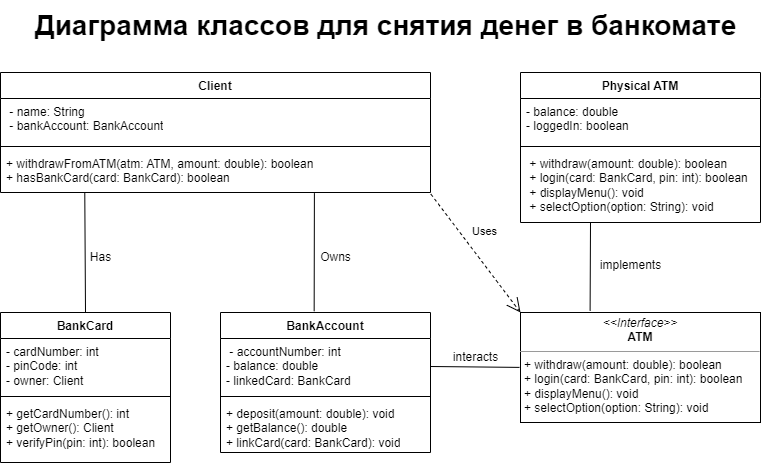

The diagram above was exported from draw.io. Its source (the exported page's mxGraphModel, read from the mxfile embedded in the PNG):
<mxGraphModel dx="1313" dy="1847" grid="1" gridSize="10" guides="1" tooltips="1" connect="1" arrows="1" fold="1" page="1" pageScale="1" pageWidth="827" pageHeight="1169" math="0" shadow="0">
  <root>
    <mxCell id="WIyWlLk6GJQsqaUBKTNV-0" />
    <mxCell id="WIyWlLk6GJQsqaUBKTNV-1" parent="WIyWlLk6GJQsqaUBKTNV-0" />
    <mxCell id="S1gLuU96oyrLCUb-tbSe-0" value="BankAccount" style="swimlane;fontStyle=1;align=center;verticalAlign=top;childLayout=stackLayout;horizontal=1;startSize=26;horizontalStack=0;resizeParent=1;resizeParentMax=0;resizeLast=0;collapsible=1;marginBottom=0;whiteSpace=wrap;html=1;" vertex="1" parent="WIyWlLk6GJQsqaUBKTNV-1">
      <mxGeometry x="230" y="220" width="210" height="140" as="geometry" />
    </mxCell>
    <mxCell id="S1gLuU96oyrLCUb-tbSe-1" value="&lt;div&gt;&amp;nbsp;- accountNumber: int&lt;/div&gt;&lt;div&gt;- balance: double&lt;/div&gt;&lt;div&gt;- linkedCard: BankCard&lt;/div&gt;" style="text;strokeColor=none;fillColor=none;align=left;verticalAlign=top;spacingLeft=4;spacingRight=4;overflow=hidden;rotatable=0;points=[[0,0.5],[1,0.5]];portConstraint=eastwest;whiteSpace=wrap;html=1;" vertex="1" parent="S1gLuU96oyrLCUb-tbSe-0">
      <mxGeometry y="26" width="210" height="54" as="geometry" />
    </mxCell>
    <mxCell id="S1gLuU96oyrLCUb-tbSe-2" value="" style="line;strokeWidth=1;fillColor=none;align=left;verticalAlign=middle;spacingTop=-1;spacingLeft=3;spacingRight=3;rotatable=0;labelPosition=right;points=[];portConstraint=eastwest;strokeColor=inherit;" vertex="1" parent="S1gLuU96oyrLCUb-tbSe-0">
      <mxGeometry y="80" width="210" height="8" as="geometry" />
    </mxCell>
    <mxCell id="S1gLuU96oyrLCUb-tbSe-3" value="&lt;div&gt;+ deposit(amount: double): void&lt;/div&gt;&lt;div&gt;+ getBalance(): double&lt;/div&gt;&lt;div&gt;+ linkCard(card: BankCard): void&lt;/div&gt;" style="text;strokeColor=none;fillColor=none;align=left;verticalAlign=top;spacingLeft=4;spacingRight=4;overflow=hidden;rotatable=0;points=[[0,0.5],[1,0.5]];portConstraint=eastwest;whiteSpace=wrap;html=1;" vertex="1" parent="S1gLuU96oyrLCUb-tbSe-0">
      <mxGeometry y="88" width="210" height="52" as="geometry" />
    </mxCell>
    <mxCell id="S1gLuU96oyrLCUb-tbSe-4" value="BankCard" style="swimlane;fontStyle=1;align=center;verticalAlign=top;childLayout=stackLayout;horizontal=1;startSize=26;horizontalStack=0;resizeParent=1;resizeParentMax=0;resizeLast=0;collapsible=1;marginBottom=0;whiteSpace=wrap;html=1;" vertex="1" parent="WIyWlLk6GJQsqaUBKTNV-1">
      <mxGeometry x="10" y="220" width="170" height="150" as="geometry" />
    </mxCell>
    <mxCell id="S1gLuU96oyrLCUb-tbSe-5" value="&lt;div&gt;- cardNumber: int&lt;/div&gt;&lt;div&gt;- pinCode: int&lt;/div&gt;&lt;div&gt;- owner: Client&lt;/div&gt;" style="text;strokeColor=none;fillColor=none;align=left;verticalAlign=top;spacingLeft=4;spacingRight=4;overflow=hidden;rotatable=0;points=[[0,0.5],[1,0.5]];portConstraint=eastwest;whiteSpace=wrap;html=1;" vertex="1" parent="S1gLuU96oyrLCUb-tbSe-4">
      <mxGeometry y="26" width="170" height="54" as="geometry" />
    </mxCell>
    <mxCell id="S1gLuU96oyrLCUb-tbSe-6" value="" style="line;strokeWidth=1;fillColor=none;align=left;verticalAlign=middle;spacingTop=-1;spacingLeft=3;spacingRight=3;rotatable=0;labelPosition=right;points=[];portConstraint=eastwest;strokeColor=inherit;" vertex="1" parent="S1gLuU96oyrLCUb-tbSe-4">
      <mxGeometry y="80" width="170" height="8" as="geometry" />
    </mxCell>
    <mxCell id="S1gLuU96oyrLCUb-tbSe-7" value="&lt;div&gt;+ getCardNumber(): int&lt;/div&gt;&lt;div&gt;+ getOwner(): Client&lt;/div&gt;&lt;div&gt;+ verifyPin(pin: int): boolean&lt;/div&gt;" style="text;strokeColor=none;fillColor=none;align=left;verticalAlign=top;spacingLeft=4;spacingRight=4;overflow=hidden;rotatable=0;points=[[0,0.5],[1,0.5]];portConstraint=eastwest;whiteSpace=wrap;html=1;" vertex="1" parent="S1gLuU96oyrLCUb-tbSe-4">
      <mxGeometry y="88" width="170" height="62" as="geometry" />
    </mxCell>
    <mxCell id="S1gLuU96oyrLCUb-tbSe-8" value="Physical ATM" style="swimlane;fontStyle=1;align=center;verticalAlign=top;childLayout=stackLayout;horizontal=1;startSize=26;horizontalStack=0;resizeParent=1;resizeParentMax=0;resizeLast=0;collapsible=1;marginBottom=0;whiteSpace=wrap;html=1;" vertex="1" parent="WIyWlLk6GJQsqaUBKTNV-1">
      <mxGeometry x="530" y="-20" width="240" height="150" as="geometry" />
    </mxCell>
    <mxCell id="S1gLuU96oyrLCUb-tbSe-9" value="&lt;div&gt;- balance: double&lt;/div&gt;&lt;div&gt;- loggedIn: boolean&lt;/div&gt;" style="text;strokeColor=none;fillColor=none;align=left;verticalAlign=top;spacingLeft=4;spacingRight=4;overflow=hidden;rotatable=0;points=[[0,0.5],[1,0.5]];portConstraint=eastwest;whiteSpace=wrap;html=1;" vertex="1" parent="S1gLuU96oyrLCUb-tbSe-8">
      <mxGeometry y="26" width="240" height="44" as="geometry" />
    </mxCell>
    <mxCell id="S1gLuU96oyrLCUb-tbSe-10" value="" style="line;strokeWidth=1;fillColor=none;align=left;verticalAlign=middle;spacingTop=-1;spacingLeft=3;spacingRight=3;rotatable=0;labelPosition=right;points=[];portConstraint=eastwest;strokeColor=inherit;" vertex="1" parent="S1gLuU96oyrLCUb-tbSe-8">
      <mxGeometry y="70" width="240" height="8" as="geometry" />
    </mxCell>
    <mxCell id="S1gLuU96oyrLCUb-tbSe-11" value="&lt;div&gt;&amp;nbsp;+ withdraw(amount: double): boolean&lt;/div&gt;&lt;div&gt;&amp;nbsp;+ login(card: BankCard, pin: int): boolean&lt;/div&gt;&lt;div&gt;&amp;nbsp;+ displayMenu(): void&lt;/div&gt;&lt;div&gt;&amp;nbsp;+ selectOption(option: String): void&lt;/div&gt;" style="text;strokeColor=none;fillColor=none;align=left;verticalAlign=top;spacingLeft=4;spacingRight=4;overflow=hidden;rotatable=0;points=[[0,0.5],[1,0.5]];portConstraint=eastwest;whiteSpace=wrap;html=1;" vertex="1" parent="S1gLuU96oyrLCUb-tbSe-8">
      <mxGeometry y="78" width="240" height="72" as="geometry" />
    </mxCell>
    <mxCell id="S1gLuU96oyrLCUb-tbSe-12" value="Client" style="swimlane;fontStyle=1;align=center;verticalAlign=top;childLayout=stackLayout;horizontal=1;startSize=26;horizontalStack=0;resizeParent=1;resizeParentMax=0;resizeLast=0;collapsible=1;marginBottom=0;whiteSpace=wrap;html=1;" vertex="1" parent="WIyWlLk6GJQsqaUBKTNV-1">
      <mxGeometry x="10" y="-20" width="430" height="120" as="geometry" />
    </mxCell>
    <mxCell id="S1gLuU96oyrLCUb-tbSe-13" value="&lt;div&gt;&amp;nbsp;- name: String&lt;/div&gt;&lt;div&gt;&amp;nbsp;- bankAccount: BankAccount&lt;/div&gt;" style="text;strokeColor=none;fillColor=none;align=left;verticalAlign=top;spacingLeft=4;spacingRight=4;overflow=hidden;rotatable=0;points=[[0,0.5],[1,0.5]];portConstraint=eastwest;whiteSpace=wrap;html=1;" vertex="1" parent="S1gLuU96oyrLCUb-tbSe-12">
      <mxGeometry y="26" width="430" height="44" as="geometry" />
    </mxCell>
    <mxCell id="S1gLuU96oyrLCUb-tbSe-14" value="" style="line;strokeWidth=1;fillColor=none;align=left;verticalAlign=middle;spacingTop=-1;spacingLeft=3;spacingRight=3;rotatable=0;labelPosition=right;points=[];portConstraint=eastwest;strokeColor=inherit;" vertex="1" parent="S1gLuU96oyrLCUb-tbSe-12">
      <mxGeometry y="70" width="430" height="8" as="geometry" />
    </mxCell>
    <mxCell id="S1gLuU96oyrLCUb-tbSe-15" value="&lt;div&gt;+ withdrawFromATM(atm: ATM, amount: double): boolean&lt;/div&gt;&lt;div&gt;+ hasBankCard(card: BankCard): boolean&lt;/div&gt;" style="text;strokeColor=none;fillColor=none;align=left;verticalAlign=top;spacingLeft=4;spacingRight=4;overflow=hidden;rotatable=0;points=[[0,0.5],[1,0.5]];portConstraint=eastwest;whiteSpace=wrap;html=1;" vertex="1" parent="S1gLuU96oyrLCUb-tbSe-12">
      <mxGeometry y="78" width="430" height="42" as="geometry" />
    </mxCell>
    <mxCell id="S1gLuU96oyrLCUb-tbSe-18" value="" style="endArrow=none;html=1;rounded=0;exitX=0.446;exitY=-0.009;exitDx=0;exitDy=0;entryX=0.73;entryY=1.014;entryDx=0;entryDy=0;entryPerimeter=0;exitPerimeter=0;" edge="1" parent="WIyWlLk6GJQsqaUBKTNV-1" source="S1gLuU96oyrLCUb-tbSe-0" target="S1gLuU96oyrLCUb-tbSe-15">
      <mxGeometry width="50" height="50" relative="1" as="geometry">
        <mxPoint x="200" y="220" as="sourcePoint" />
        <mxPoint x="257" y="159" as="targetPoint" />
      </mxGeometry>
    </mxCell>
    <mxCell id="S1gLuU96oyrLCUb-tbSe-19" value="" style="endArrow=none;html=1;rounded=0;entryX=0.196;entryY=0.997;entryDx=0;entryDy=0;entryPerimeter=0;exitX=0.5;exitY=0;exitDx=0;exitDy=0;" edge="1" parent="WIyWlLk6GJQsqaUBKTNV-1" source="S1gLuU96oyrLCUb-tbSe-4" target="S1gLuU96oyrLCUb-tbSe-15">
      <mxGeometry width="50" height="50" relative="1" as="geometry">
        <mxPoint x="250" y="200" as="sourcePoint" />
        <mxPoint x="300" y="150" as="targetPoint" />
      </mxGeometry>
    </mxCell>
    <mxCell id="S1gLuU96oyrLCUb-tbSe-20" value="" style="endArrow=none;html=1;rounded=0;entryX=-0.004;entryY=0.499;entryDx=0;entryDy=0;exitX=1;exitY=0.5;exitDx=0;exitDy=0;entryPerimeter=0;" edge="1" parent="WIyWlLk6GJQsqaUBKTNV-1" target="S1gLuU96oyrLCUb-tbSe-26">
      <mxGeometry width="50" height="50" relative="1" as="geometry">
        <mxPoint x="440" y="274" as="sourcePoint" />
        <mxPoint x="530" y="276" as="targetPoint" />
      </mxGeometry>
    </mxCell>
    <mxCell id="S1gLuU96oyrLCUb-tbSe-21" value="" style="endArrow=none;html=1;rounded=0;exitX=0.29;exitY=-0.015;exitDx=0;exitDy=0;exitPerimeter=0;" edge="1" parent="WIyWlLk6GJQsqaUBKTNV-1" source="S1gLuU96oyrLCUb-tbSe-26">
      <mxGeometry width="50" height="50" relative="1" as="geometry">
        <mxPoint x="600" y="210" as="sourcePoint" />
        <mxPoint x="600" y="130" as="targetPoint" />
      </mxGeometry>
    </mxCell>
    <mxCell id="S1gLuU96oyrLCUb-tbSe-22" value="Uses" style="endArrow=open;endSize=12;dashed=1;html=1;rounded=0;exitX=1.001;exitY=1.04;exitDx=0;exitDy=0;exitPerimeter=0;entryX=0;entryY=0;entryDx=0;entryDy=0;" edge="1" parent="WIyWlLk6GJQsqaUBKTNV-1" source="S1gLuU96oyrLCUb-tbSe-15" target="S1gLuU96oyrLCUb-tbSe-26">
      <mxGeometry x="-0.1584" y="20" width="160" relative="1" as="geometry">
        <mxPoint x="260" y="200" as="sourcePoint" />
        <mxPoint x="390" y="210" as="targetPoint" />
        <mxPoint as="offset" />
      </mxGeometry>
    </mxCell>
    <mxCell id="S1gLuU96oyrLCUb-tbSe-23" value="implements" style="text;html=1;align=center;verticalAlign=middle;resizable=0;points=[];autosize=1;strokeColor=none;fillColor=none;" vertex="1" parent="WIyWlLk6GJQsqaUBKTNV-1">
      <mxGeometry x="600" y="158" width="80" height="30" as="geometry" />
    </mxCell>
    <mxCell id="S1gLuU96oyrLCUb-tbSe-24" value="Has" style="text;html=1;align=center;verticalAlign=middle;resizable=0;points=[];autosize=1;strokeColor=none;fillColor=none;" vertex="1" parent="WIyWlLk6GJQsqaUBKTNV-1">
      <mxGeometry x="90" y="150" width="40" height="30" as="geometry" />
    </mxCell>
    <mxCell id="S1gLuU96oyrLCUb-tbSe-25" value="Owns" style="text;html=1;align=center;verticalAlign=middle;resizable=0;points=[];autosize=1;strokeColor=none;fillColor=none;" vertex="1" parent="WIyWlLk6GJQsqaUBKTNV-1">
      <mxGeometry x="320" y="150" width="50" height="30" as="geometry" />
    </mxCell>
    <mxCell id="S1gLuU96oyrLCUb-tbSe-26" value="&lt;p style=&quot;margin:0px;margin-top:4px;text-align:center;&quot;&gt;&lt;i&gt;&amp;lt;&amp;lt;Interface&amp;gt;&amp;gt;&lt;/i&gt;&lt;br&gt;&lt;b&gt;ATM&lt;/b&gt;&lt;/p&gt;&lt;hr size=&quot;1&quot;&gt;&lt;p style=&quot;margin:0px;margin-left:4px;&quot;&gt;&lt;/p&gt;&lt;p style=&quot;margin:0px;margin-left:4px;&quot;&gt;+ withdraw(amount: double): boolean&lt;/p&gt;&lt;p style=&quot;margin:0px;margin-left:4px;&quot;&gt;+ login(card: BankCard, pin: int): boolean&lt;/p&gt;&lt;p style=&quot;margin:0px;margin-left:4px;&quot;&gt;+ displayMenu(): void&lt;/p&gt;&lt;p style=&quot;margin:0px;margin-left:4px;&quot;&gt;+ selectOption(option: String): void&lt;/p&gt;" style="verticalAlign=top;align=left;overflow=fill;fontSize=12;fontFamily=Helvetica;html=1;whiteSpace=wrap;" vertex="1" parent="WIyWlLk6GJQsqaUBKTNV-1">
      <mxGeometry x="530" y="220" width="240" height="110" as="geometry" />
    </mxCell>
    <mxCell id="S1gLuU96oyrLCUb-tbSe-29" value="interacts" style="text;html=1;align=center;verticalAlign=middle;resizable=0;points=[];autosize=1;strokeColor=none;fillColor=none;" vertex="1" parent="WIyWlLk6GJQsqaUBKTNV-1">
      <mxGeometry x="450" y="250" width="70" height="30" as="geometry" />
    </mxCell>
    <mxCell id="S1gLuU96oyrLCUb-tbSe-30" value="&lt;font style=&quot;font-size: 28px;&quot;&gt;&lt;b&gt;Диаграмма классов для снятия денег в банкомате&lt;/b&gt;&lt;/font&gt;" style="text;html=1;align=center;verticalAlign=middle;resizable=0;points=[];autosize=1;strokeColor=none;fillColor=none;" vertex="1" parent="WIyWlLk6GJQsqaUBKTNV-1">
      <mxGeometry x="30" y="-92" width="730" height="50" as="geometry" />
    </mxCell>
  </root>
</mxGraphModel>